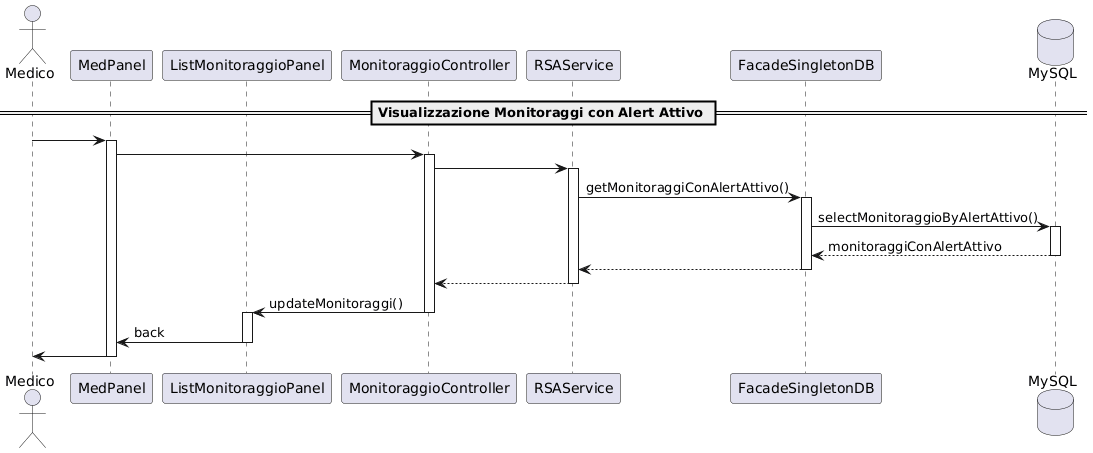

The diagram above was rendered by PlantUML. Its source (embedded in the PNG):
@startuml
actor Medico as MED
participant "MedPanel" as MP
participant "ListMonitoraggioPanel" as LMP
participant "MonitoraggioController" as MC
participant "RSAService" as RSA
participant "FacadeSingletonDB" as FS

database "MySQL" as DB


== Visualizzazione Monitoraggi con Alert Attivo ==

MED -> MP
activate MP
MP -> MC
activate MC
MC -> RSA
activate RSA
RSA -> FS : getMonitoraggiConAlertAttivo()
activate FS
FS -> DB : selectMonitoraggioByAlertAttivo()
activate DB
DB --> FS  : monitoraggiConAlertAttivo
deactivate DB
FS --> RSA
deactivate FS
RSA --> MC 
deactivate RSA
MC -> LMP : updateMonitoraggi()
deactivate MC
activate LMP
LMP -> MP : back
deactivate LMP
MP -> MED
deactivate MP
@enduml